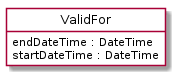

The diagram above was rendered by PlantUML. Its source (embedded in the PNG):
@startuml
hide circle
hide methods
hide stereotype
show <<Enumeration>> stereotype
skinparam class {
   BackgroundColor<<Enumeration>> #E6F5F7
   BackgroundColor<<Ref>> #FFFFE0
   BackgroundColor<<Pivot>> #FFFFFFF
   BackgroundColor<<SimpleType>> #E2F0DA
   BackgroundColor #FCF2E3
}

class ValidFor <<Pivot>> {
    endDateTime : DateTime
    startDateTime : DateTime
}


@enduml